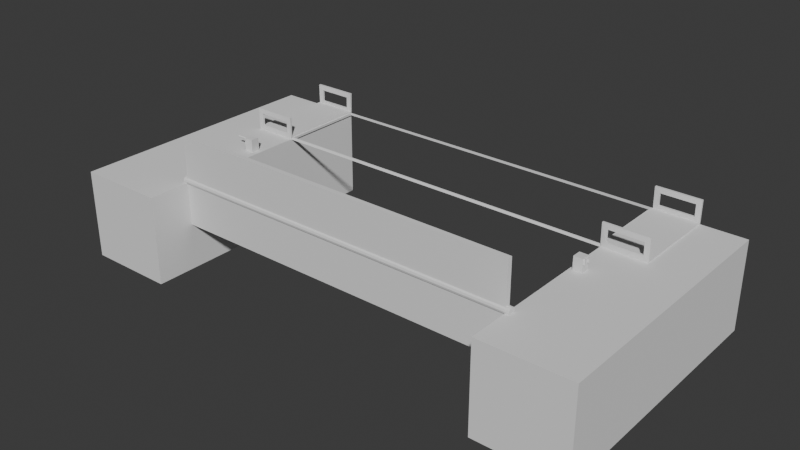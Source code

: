 # Source: Pzl.CrossingPlatform.blend  (saved by Blender 4.5.88; exported with 4.5.12 LTS)
import bpy
from mathutils import Matrix  # noqa: F401  (used for matrix-valued properties, if any)

bpy.ops.wm.read_factory_settings(use_empty=True)
scene = bpy.context.scene
scene.name = 'Scene'

# ---- collections
col_collection = bpy.data.collections.new('Collection'); scene.collection.children.link(col_collection)
col_platform = bpy.data.collections.new('platform'); scene.collection.children.link(col_platform)
col_controls = bpy.data.collections.new('controls'); scene.collection.children.link(col_controls)

# ---- world
world_world = bpy.data.worlds.new('World'); scene.world = world_world
world_world.use_nodes = True; world_world.node_tree.nodes.clear()
_N = world_world.node_tree.nodes; _L = world_world.node_tree.links
n0 = _N.new('ShaderNodeOutputWorld'); n0.name = 'World Output'; n0.location = (200, 100)
n1 = _N.new('ShaderNodeBackground'); n1.name = 'Background'; n1.location = (-200, 100)
n1.inputs[0].default_value = (0.05088, 0.05088, 0.05088, 1.0)
_L.new(n1.outputs[0], n0.inputs[0])
n0.is_active_output = True
world_world.color = (0.05088, 0.05088, 0.05088)
world_world.sun_shadow_jitter_overblur = 0.0

# ---- meshes
me_cube_001 = bpy.data.meshes.new('Cube.001')
me_cube_001.from_pydata([(-1.0, -3.0, -1.0), (-1.0, -3.0, 1.0), (-1.0, 3.0, -1.0), (-1.0, 3.0, 1.0), (1.0, -3.0, -1.0), (1.0, -3.0, 1.0), (1.0, 3.0, -1.0), (1.0, 3.0, 1.0), (9.0, -3.0, -1.0), (9.0, -3.0, 1.0), (9.0, 3.0, -1.0), (9.0, 3.0, 1.0), (11.0, -3.0, -1.0), (11.0, -3.0, 1.0), (11.0, 3.0, -1.0), (11.0, 3.0, 1.0), (-1.0, 1.0, -1.0), (-1.0, -1.0, -1.0), (-1.0, -1.0, 1.0), (-1.0, 1.0, 1.0), (1.0, -1.0, -1.0), (1.0, 1.0, -1.0), (1.0, 1.0, 1.0), (1.0, -1.0, 1.0), (9.0, 1.0, -1.0), (9.0, -1.0, -1.0), (9.0, -1.0, 1.0), (9.0, 1.0, 1.0), (11.0, -1.0, -1.0), (11.0, 1.0, -1.0), (11.0, 1.0, 1.0), (11.0, -1.0, 1.0)], [], [(16, 19, 3, 2), (2, 3, 7, 6), (20, 23, 5, 4), (4, 5, 1, 0), (17, 20, 4, 0), (23, 18, 1, 5), (24, 27, 11, 10), (10, 11, 15, 14), (28, 31, 13, 12), (12, 13, 9, 8), (25, 28, 12, 8), (22, 19, 18, 23), (2, 6, 21, 16), (16, 21, 20, 17), (6, 7, 22, 21), (21, 22, 23, 20), (0, 1, 18, 17), (17, 18, 19, 16), (15, 11, 27, 30), (30, 27, 26, 31), (10, 14, 29, 24), (24, 29, 28, 25), (14, 15, 30, 29), (29, 30, 31, 28), (8, 9, 26, 25), (25, 26, 27, 24), (19, 22, 7, 3), (31, 26, 9, 13)])
_uv = me_cube_001.uv_layers.new(name='UVMap')
_uv.uv.foreach_set('vector', [0.375, 0.1667, 0.625, 0.1667, 0.625, 0.25, 0.375, 0.25, 0.375, 0.25, 0.625, 0.25, 0.625, 0.5, 0.375, 0.5, 0.375, 0.6667, 0.625, 0.6667, 0.625, 0.75, 0.375, 0.75, 0.375, 0.75, 0.625, 0.75, 0.625, 1.0, 0.375, 1.0, 0.125, 0.6667, 0.375, 0.6667, 0.375, 0.75, 0.125, 0.75, 0.625, 0.6667, 0.875, 0.6667, 0.875, 0.75, 0.625, 0.75, 0.375, 0.1667, 0.625, 0.1667, 0.625, 0.25, 0.375, 0.25, 0.375, 0.25, 0.625, 0.25, 0.625, 0.5, 0.375, 0.5, 0.375, 0.6667, 0.625, 0.6667, 0.625, 0.75, 0.375, 0.75, 0.375, 0.75, 0.625, 0.75, 0.625, 1.0, 0.375, 1.0, 0.125, 0.6667, 0.375, 0.6667, 0.375, 0.75, 0.125, 0.75, 0.625, 0.5833, 0.875, 0.5833, 0.875, 0.6667, 0.625, 0.6667, 0.125, 0.5, 0.375, 0.5, 0.375, 0.5833, 0.125, 0.5833, 0.125, 0.5833, 0.375, 0.5833, 0.375, 0.6667, 0.125, 0.6667, 0.375, 0.5, 0.625, 0.5, 0.625, 0.5833, 0.375, 0.5833, 0.375, 0.5833, 0.625, 0.5833, 0.625, 0.6667, 0.375, 0.6667, 0.375, 0.0, 0.625, 0.0, 0.625, 0.08333, 0.375, 0.08333, 0.375, 0.08333, 0.625, 0.08333, 0.625, 0.1667, 0.375, 0.1667, 0.625, 0.5, 0.875, 0.5, 0.875, 0.5833, 0.625, 0.5833, 0.625, 0.5833, 0.875, 0.5833, 0.875, 0.6667, 0.625, 0.6667, 0.125, 0.5, 0.375, 0.5, 0.375, 0.5833, 0.125, 0.5833, 0.125, 0.5833, 0.375, 0.5833, 0.375, 0.6667, 0.125, 0.6667, 0.375, 0.5, 0.625, 0.5, 0.625, 0.5833, 0.375, 0.5833, 0.375, 0.5833, 0.625, 0.5833, 0.625, 0.6667, 0.375, 0.6667, 0.375, 0.0, 0.625, 0.0, 0.625, 0.08333, 0.375, 0.08333, 0.375, 0.08333, 0.625, 0.08333, 0.625, 0.1667, 0.375, 0.1667, 0.875, 0.5833, 0.625, 0.5833, 0.625, 0.5, 0.625, 0.25, 0.625, 0.6667, 0.875, 0.6667, 0.625, 0.0, 0.625, 0.75])
me_cube_001.update()
me_cube_002 = bpy.data.meshes.new('Cube.002')
me_cube_002.from_pydata([(1.0, 3.0, 1.0), (1.0, 1.0, 1.0), (1.0, 3.0, 1.5), (1.0, 1.0, 1.5), (0.0, 3.0, 1.0), (0.0, 1.0, 1.0), (0.0, 3.0, 1.5), (0.0, 1.0, 1.5), (0.1136, 3.0, 1.114), (0.8864, 3.0, 1.114), (0.1136, 1.0, 1.114), (0.8864, 1.0, 1.114), (0.1136, 3.0, 1.386), (0.8864, 3.0, 1.386), (0.1136, 1.0, 1.386), (0.8864, 1.0, 1.386), (10.0, 3.0, 1.0), (10.0, 1.0, 1.0), (10.0, 3.0, 1.5), (10.0, 1.0, 1.5), (9.0, 3.0, 1.0), (9.0, 1.0, 1.0), (9.0, 3.0, 1.5), (9.0, 1.0, 1.5), (9.114, 3.0, 1.114), (9.886, 3.0, 1.114), (9.114, 1.0, 1.114), (9.886, 1.0, 1.114), (9.114, 3.0, 1.386), (9.886, 3.0, 1.386), (9.114, 1.0, 1.386), (9.886, 1.0, 1.386), (1.035, 2.965, 1.0), (1.035, 1.035, 1.0), (8.965, 2.965, 1.0), (8.965, 1.035, 1.0)], [], [(8, 9, 0, 4), (11, 10, 5, 1), (13, 12, 6, 2), (14, 15, 3, 7), (9, 13, 2, 0), (15, 11, 1, 3), (10, 14, 7, 5), (12, 8, 4, 6), (5, 4, 0, 1), (24, 25, 16, 20), (27, 26, 21, 17), (29, 28, 22, 18), (30, 31, 19, 23), (25, 29, 18, 16), (31, 27, 17, 19), (26, 30, 23, 21), (28, 24, 20, 22), (21, 20, 16, 17), (32, 33, 1, 0), (35, 34, 20, 21), (34, 32, 0, 20), (33, 35, 21, 1)])
_uv = me_cube_002.uv_layers.new(name='UVMap')
_uv.uv.foreach_set('vector', [0.625, 0.3892, 0.625, 0.4858, 0.625, 0.5, 0.625, 0.375, 0.6392, 0.5833, 0.7358, 0.5833, 0.75, 0.5833, 0.625, 0.5833, 0.625, 0.4858, 0.625, 0.3892, 0.625, 0.375, 0.625, 0.5, 0.7358, 0.5833, 0.6392, 0.5833, 0.625, 0.5833, 0.75, 0.5833, 0.625, 0.4858, 0.625, 0.4858, 0.625, 0.5, 0.625, 0.5, 0.6392, 0.5833, 0.6392, 0.5833, 0.625, 0.5833, 0.625, 0.5833, 0.7358, 0.5833, 0.7358, 0.5833, 0.75, 0.5833, 0.75, 0.5833, 0.625, 0.3892, 0.625, 0.3892, 0.625, 0.375, 0.625, 0.375, 0.75, 0.5833, 0.625, 0.375, 0.625, 0.5, 0.625, 0.5833, 0.625, 0.3892, 0.625, 0.4858, 0.625, 0.5, 0.625, 0.375, 0.6392, 0.5833, 0.7358, 0.5833, 0.75, 0.5833, 0.625, 0.5833, 0.625, 0.4858, 0.625, 0.3892, 0.625, 0.375, 0.625, 0.5, 0.7358, 0.5833, 0.6392, 0.5833, 0.625, 0.5833, 0.75, 0.5833, 0.625, 0.4858, 0.625, 0.4858, 0.625, 0.5, 0.625, 0.5, 0.6392, 0.5833, 0.6392, 0.5833, 0.625, 0.5833, 0.625, 0.5833, 0.7358, 0.5833, 0.7358, 0.5833, 0.75, 0.5833, 0.75, 0.5833, 0.625, 0.3892, 0.625, 0.3892, 0.625, 0.375, 0.625, 0.375, 0.75, 0.5833, 0.625, 0.375, 0.625, 0.5, 0.625, 0.5833, 0.6251, 0.501, 0.6254, 0.5817, 0.625, 0.5833, 0.625, 0.5, 0.7474, 0.5799, 0.627, 0.379, 0.625, 0.375, 0.75, 0.5833, 0.627, 0.379, 0.6251, 0.501, 0.625, 0.5, 0.625, 0.375, 0.6254, 0.5817, 0.7474, 0.5799, 0.75, 0.5833, 0.625, 0.5833])
me_cube_002.update()
me_cube_004 = bpy.data.meshes.new('Cube.004')
me_cube_004.from_pydata([(1.0, 3.0, 1.0), (1.0, 1.0, 1.0), (0.0, 3.0, 1.0), (0.0, 1.0, 1.0)], [], [(3, 2, 0, 1)])
_uv = me_cube_004.uv_layers.new(name='UVMap')
_uv.uv.foreach_set('vector', [0.75, 0.5833, 0.625, 0.375, 0.625, 0.5, 0.625, 0.5833])
me_cube_004.update()
me_cube_007 = bpy.data.meshes.new('Cube.007')
me_cube_007.from_pydata([(-8.005, -1.0, 0.0), (-8.005, 1.0, 0.0), (0.0, -1.0, 0.0), (0.0, 1.0, 0.0), (-8.005, 0.0, 0.0), (0.0, 0.0, 0.0), (-8.05, 8.146e-08, -0.05), (0.05, 8.901e-08, -0.05), (-8.05, -0.025, -0.0433), (0.05, -0.025, -0.0433), (-8.05, -0.0433, -0.025), (0.05, -0.0433, -0.025), (-8.05, -0.05, 2.186e-09), (0.05, -0.05, 2.186e-09), (-8.05, -0.0433, 0.025), (0.05, -0.0433, 0.025), (-8.05, -0.025, 0.0433), (0.05, -0.025, 0.0433), (-8.05, 8.583e-08, 0.05), (0.05, 9.338e-08, 0.05), (-8.05, 0.025, 0.0433), (0.05, 0.025, 0.0433), (-8.05, 0.0433, 0.025), (0.05, 0.0433, 0.025), (-8.05, 0.05, -2.186e-09), (0.05, 0.05, -2.186e-09), (-8.05, 0.0433, -0.025), (0.05, 0.0433, -0.025), (-8.05, 0.025, -0.0433), (0.05, 0.025, -0.0433)], [], [(5, 4, 0, 2), (3, 1, 4, 5), (6, 7, 9, 8), (8, 9, 11, 10), (10, 11, 13, 12), (12, 13, 15, 14), (14, 15, 17, 16), (16, 17, 19, 18), (18, 19, 21, 20), (20, 21, 23, 22), (22, 23, 25, 24), (24, 25, 27, 26), (9, 7, 29, 27, 25, 23, 21, 19, 17, 15, 13, 11), (26, 27, 29, 28), (28, 29, 7, 6), (6, 8, 10, 12, 14, 16, 18, 20, 22, 24, 26, 28)])
_uv = me_cube_007.uv_layers.new(name='UVMap')
_uv.uv.foreach_set('vector', [0.7494, 0.7083, 0.875, 0.7083, 0.875, 0.75, 0.7494, 0.75, 0.7494, 0.6667, 0.875, 0.6667, 0.875, 0.7083, 0.7494, 0.7083, 1.0, 0.5, 1.0, 1.0, 0.9167, 1.0, 0.9167, 0.5, 0.9167, 0.5, 0.9167, 1.0, 0.8333, 1.0, 0.8333, 0.5, 0.8333, 0.5, 0.8333, 1.0, 0.75, 1.0, 0.75, 0.5, 0.75, 0.5, 0.75, 1.0, 0.6667, 1.0, 0.6667, 0.5, 0.6667, 0.5, 0.6667, 1.0, 0.5833, 1.0, 0.5833, 0.5, 0.5833, 0.5, 0.5833, 1.0, 0.5, 1.0, 0.5, 0.5, 0.5, 0.5, 0.5, 1.0, 0.4167, 1.0, 0.4167, 0.5, 0.4167, 0.5, 0.4167, 1.0, 0.3333, 1.0, 0.3333, 0.5, 0.3333, 0.5, 0.3333, 1.0, 0.25, 1.0, 0.25, 0.5, 0.25, 0.5, 0.25, 1.0, 0.1667, 1.0, 0.1667, 0.5, 0.37, 0.4578, 0.25, 0.49, 0.13, 0.4578, 0.04215, 0.37, 0.01, 0.25, 0.04215, 0.13, 0.13, 0.04215, 0.25, 0.01, 0.37, 0.04215, 0.4578, 0.13, 0.49, 0.25, 0.4578, 0.37, 0.1667, 0.5, 0.1667, 1.0, 0.08333, 1.0, 0.08333, 0.5, 0.08333, 0.5, 0.08333, 1.0, 7.451e-08, 1.0, 7.451e-08, 0.5, 0.75, 0.49, 0.87, 0.4578, 0.9578, 0.37, 0.99, 0.25, 0.9578, 0.13, 0.87, 0.04215, 0.75, 0.01, 0.63, 0.04215, 0.5422, 0.13, 0.51, 0.25, 0.5422, 0.37, 0.63, 0.4578])
me_cube_007.update()
me_cube_005 = bpy.data.meshes.new('Cube.005')
me_cube_005.from_pydata([(-1.0, -1.0, -1.5), (-1.0, -1.0, 1.5), (-1.0, 1.0, -1.5), (-1.0, 1.0, 1.5), (1.0, -1.0, -1.5), (1.0, -1.0, 1.5), (1.0, 1.0, -1.5), (1.0, 1.0, 1.5), (-1.429, 0.8353, -6.306e-08), (0.2417, 0.8353, 6.306e-08), (-1.429, 0.7234, -0.4176), (0.2417, 0.7234, -0.4176), (-1.429, 0.4176, -0.7234), (0.2417, 0.4176, -0.7234), (-1.429, 0.0, -0.8353), (0.2417, 0.0, -0.8353), (-1.429, -0.4176, -0.7234), (0.2417, -0.4176, -0.7234), (-1.429, -0.7234, -0.4176), (0.2417, -0.7234, -0.4176), (-1.429, -0.8353, -6.306e-08), (0.2417, -0.8353, 6.306e-08), (-1.429, -0.7234, 0.4176), (0.2417, -0.7234, 0.4176), (-1.429, -0.4176, 0.7234), (0.2417, -0.4176, 0.7234), (-1.429, 0.0, 0.8353), (0.2417, 0.0, 0.8353), (-1.429, 0.4176, 0.7234), (0.2417, 0.4176, 0.7234), (-1.429, 0.7234, 0.4176), (0.2417, 0.7234, 0.4176)], [], [(0, 1, 3, 2), (2, 3, 7, 6), (6, 7, 5, 4), (4, 5, 1, 0), (2, 6, 4, 0), (7, 3, 1, 5), (8, 9, 11, 10), (10, 11, 13, 12), (12, 13, 15, 14), (14, 15, 17, 16), (16, 17, 19, 18), (18, 19, 21, 20), (20, 21, 23, 22), (22, 23, 25, 24), (24, 25, 27, 26), (26, 27, 29, 28), (11, 9, 31, 29, 27, 25, 23, 21, 19, 17, 15, 13), (28, 29, 31, 30), (30, 31, 9, 8), (8, 10, 12, 14, 16, 18, 20, 22, 24, 26, 28, 30)])
_uv = me_cube_005.uv_layers.new(name='UVMap')
_uv.uv.foreach_set('vector', [0.375, 0.0, 0.625, 0.0, 0.625, 0.25, 0.375, 0.25, 0.375, 0.25, 0.625, 0.25, 0.625, 0.5, 0.375, 0.5, 0.375, 0.5, 0.625, 0.5, 0.625, 0.75, 0.375, 0.75, 0.375, 0.75, 0.625, 0.75, 0.625, 1.0, 0.375, 1.0, 0.125, 0.5, 0.375, 0.5, 0.375, 0.75, 0.125, 0.75, 0.625, 0.5, 0.875, 0.5, 0.875, 0.75, 0.625, 0.75, 1.0, 0.5, 1.0, 1.0, 0.9167, 1.0, 0.9167, 0.5, 0.9167, 0.5, 0.9167, 1.0, 0.8333, 1.0, 0.8333, 0.5, 0.8333, 0.5, 0.8333, 1.0, 0.75, 1.0, 0.75, 0.5, 0.75, 0.5, 0.75, 1.0, 0.6667, 1.0, 0.6667, 0.5, 0.6667, 0.5, 0.6667, 1.0, 0.5833, 1.0, 0.5833, 0.5, 0.5833, 0.5, 0.5833, 1.0, 0.5, 1.0, 0.5, 0.5, 0.5, 0.5, 0.5, 1.0, 0.4167, 1.0, 0.4167, 0.5, 0.4167, 0.5, 0.4167, 1.0, 0.3333, 1.0, 0.3333, 0.5, 0.3333, 0.5, 0.3333, 1.0, 0.25, 1.0, 0.25, 0.5, 0.25, 0.5, 0.25, 1.0, 0.1667, 1.0, 0.1667, 0.5, 0.37, 0.4578, 0.25, 0.49, 0.13, 0.4578, 0.04215, 0.37, 0.01, 0.25, 0.04215, 0.13, 0.13, 0.04215, 0.25, 0.01, 0.37, 0.04215, 0.4578, 0.13, 0.49, 0.25, 0.4578, 0.37, 0.1667, 0.5, 0.1667, 1.0, 0.08333, 1.0, 0.08333, 0.5, 0.08333, 0.5, 0.08333, 1.0, 7.451e-08, 1.0, 7.451e-08, 0.5, 0.75, 0.49, 0.87, 0.4578, 0.9578, 0.37, 0.99, 0.25, 0.9578, 0.13, 0.87, 0.04215, 0.75, 0.01, 0.63, 0.04215, 0.5422, 0.13, 0.51, 0.25, 0.5422, 0.37, 0.63, 0.4578])
me_cube_005.update()
me_cylinder_001 = bpy.data.meshes.new('Cylinder.001')
me_cylinder_001.from_pydata([(-3.02e-07, 1.0, -5.0), (0.0, 1.0, 1.0), (0.5, 0.866, -5.0), (0.5, 0.866, 1.0), (0.866, 0.5, -5.0), (0.866, 0.5, 1.0), (1.0, 0.0, -5.0), (1.0, 0.0, 1.0), (0.866, -0.5, -5.0), (0.866, -0.5, 1.0), (0.5, -0.866, -5.0), (0.5, -0.866, 1.0), (-3.02e-07, -1.0, -5.0), (0.0, -1.0, 1.0), (-0.5, -0.866, -5.0), (-0.5, -0.866, 1.0), (-0.866, -0.5, -5.0), (-0.866, -0.5, 1.0), (-1.0, 0.0, -5.0), (-1.0, 0.0, 1.0), (-0.866, 0.5, -5.0), (-0.866, 0.5, 1.0), (-0.5, 0.866, -5.0), (-0.5, 0.866, 1.0), (-2.114e-07, 1.0, -2.8), (0.5, 0.866, -2.8), (0.866, 0.5, -2.8), (1.0, 0.0, -2.8), (0.866, -0.5, -2.8), (0.5, -0.866, -2.8), (-2.114e-07, -1.0, -2.8), (-0.5, -0.866, -2.8), (-0.866, -0.5, -2.8), (-1.0, 0.0, -2.8), (-0.866, 0.5, -2.8), (-0.5, 0.866, -2.8), (-0.5261, 0.7577, -3.9), (-4.041, 0.7577, -3.9), (-0.5261, 0.6562, -3.521), (-4.041, 0.6562, -3.521), (-0.5261, 0.3788, -3.244), (-4.041, 0.3788, -3.244), (-0.5261, 3.104e-09, -3.142), (-4.041, 3.104e-09, -3.142), (-0.5261, -0.3788, -3.244), (-4.041, -0.3788, -3.244), (-0.5261, -0.6562, -3.521), (-4.041, -0.6562, -3.521), (-0.5261, -0.7577, -3.9), (-4.041, -0.7577, -3.9), (-0.5261, -0.6562, -4.279), (-4.041, -0.6562, -4.279), (-0.5261, -0.3788, -4.556), (-4.041, -0.3788, -4.556), (-0.5261, 3.104e-09, -4.658), (-4.041, 3.104e-09, -4.658), (-0.5261, 0.3788, -4.556), (-4.041, 0.3788, -4.556), (-0.5261, 0.6562, -4.279), (-4.041, 0.6562, -4.279), (-4.239, 1.0, -2.801), (-3.739, 0.866, -2.801), (-3.373, 0.5, -2.801), (-3.239, 0.0, -2.801), (-3.373, -0.5, -2.801), (-3.739, -0.866, -2.801), (-4.239, -1.0, -2.801), (-4.739, -0.866, -2.801), (-5.105, -0.5, -2.801), (-5.239, 0.0, -2.801), (-5.105, 0.5, -2.801), (-4.739, 0.866, -2.801), (-4.239, 1.0, -14.6), (-3.739, 0.866, -14.6), (-3.373, 0.5, -14.6), (-3.239, 0.0, -14.6), (-3.373, -0.5, -14.6), (-3.739, -0.866, -14.6), (-4.239, -1.0, -14.6), (-4.739, -0.866, -14.6), (-5.105, -0.5, -14.6), (-5.239, 0.0, -14.6), (-5.105, 0.5, -14.6), (-4.739, 0.866, -14.6)], [], [(24, 1, 3, 25), (25, 3, 5, 26), (26, 5, 7, 27), (27, 7, 9, 28), (28, 9, 11, 29), (29, 11, 13, 30), (30, 13, 15, 31), (31, 15, 17, 32), (32, 17, 19, 33), (33, 19, 21, 34), (3, 1, 23, 21, 19, 17, 15, 13, 11, 9, 7, 5), (34, 21, 23, 35), (35, 23, 1, 24), (0, 2, 4, 6, 8, 10, 12, 14, 16, 18, 20, 22), (22, 35, 24, 0), (20, 34, 35, 22), (18, 33, 34, 20), (16, 32, 33, 18), (14, 31, 32, 16), (12, 30, 31, 14), (10, 29, 30, 12), (8, 28, 29, 10), (6, 27, 28, 8), (4, 26, 27, 6), (2, 25, 26, 4), (0, 24, 25, 2), (36, 37, 39, 38), (38, 39, 41, 40), (40, 41, 43, 42), (42, 43, 45, 44), (44, 45, 47, 46), (46, 47, 49, 48), (48, 49, 51, 50), (50, 51, 53, 52), (52, 53, 55, 54), (54, 55, 57, 56), (39, 37, 59, 57, 55, 53, 51, 49, 47, 45, 43, 41), (56, 57, 59, 58), (58, 59, 37, 36), (36, 38, 40, 42, 44, 46, 48, 50, 52, 54, 56, 58), (72, 60, 61, 73), (73, 61, 62, 74), (74, 62, 63, 75), (75, 63, 64, 76), (76, 64, 65, 77), (77, 65, 66, 78), (78, 66, 67, 79), (79, 67, 68, 80), (80, 68, 69, 81), (81, 69, 70, 82), (61, 60, 71, 70, 69, 68, 67, 66, 65, 64, 63, 62), (82, 70, 71, 83), (83, 71, 60, 72), (83, 72, 73, 74, 75, 76, 77, 78, 79, 80, 81, 82)])
_uv = me_cylinder_001.uv_layers.new(name='UVMap')
_uv.uv.foreach_set('vector', [1.0, 0.75, 1.0, 1.0, 0.9167, 1.0, 0.9167, 0.75, 0.9167, 0.75, 0.9167, 1.0, 0.8333, 1.0, 0.8333, 0.75, 0.8333, 0.75, 0.8333, 1.0, 0.75, 1.0, 0.75, 0.75, 0.75, 0.75, 0.75, 1.0, 0.6667, 1.0, 0.6667, 0.75, 0.6667, 0.75, 0.6667, 1.0, 0.5833, 1.0, 0.5833, 0.75, 0.5833, 0.75, 0.5833, 1.0, 0.5, 1.0, 0.5, 0.75, 0.5, 0.75, 0.5, 1.0, 0.4167, 1.0, 0.4167, 0.75, 0.4167, 0.75, 0.4167, 1.0, 0.3333, 1.0, 0.3333, 0.75, 0.3333, 0.75, 0.3333, 1.0, 0.25, 1.0, 0.25, 0.75, 0.25, 0.75, 0.25, 1.0, 0.1667, 1.0, 0.1667, 0.75, 0.37, 0.4578, 0.25, 0.49, 0.13, 0.4578, 0.04215, 0.37, 0.01, 0.25, 0.04215, 0.13, 0.13, 0.04215, 0.25, 0.01, 0.37, 0.04215, 0.4578, 0.13, 0.49, 0.25, 0.4578, 0.37, 0.1667, 0.75, 0.1667, 1.0, 0.08333, 1.0, 0.08333, 0.75, 0.08333, 0.75, 0.08333, 1.0, 7.451e-08, 1.0, 7.451e-08, 0.75, 0.75, 0.49, 0.87, 0.4578, 0.9578, 0.37, 0.99, 0.25, 0.9578, 0.13, 0.87, 0.04215, 0.75, 0.01, 0.63, 0.04215, 0.5422, 0.13, 0.51, 0.25, 0.5422, 0.37, 0.63, 0.4578, 0.08333, 0.5, 0.08333, 0.75, 7.451e-08, 0.75, 7.451e-08, 0.5, 0.1667, 0.5, 0.1667, 0.75, 0.08333, 0.75, 0.08333, 0.5, 0.25, 0.5, 0.25, 0.75, 0.1667, 0.75, 0.1667, 0.5, 0.3333, 0.5, 0.3333, 0.75, 0.25, 0.75, 0.25, 0.5, 0.4167, 0.5, 0.4167, 0.75, 0.3333, 0.75, 0.3333, 0.5, 0.5, 0.5, 0.5, 0.75, 0.4167, 0.75, 0.4167, 0.5, 0.5833, 0.5, 0.5833, 0.75, 0.5, 0.75, 0.5, 0.5, 0.6667, 0.5, 0.6667, 0.75, 0.5833, 0.75, 0.5833, 0.5, 0.75, 0.5, 0.75, 0.75, 0.6667, 0.75, 0.6667, 0.5, 0.8333, 0.5, 0.8333, 0.75, 0.75, 0.75, 0.75, 0.5, 0.9167, 0.5, 0.9167, 0.75, 0.8333, 0.75, 0.8333, 0.5, 1.0, 0.5, 1.0, 0.75, 0.9167, 0.75, 0.9167, 0.5, 1.0, 0.5, 1.0, 1.0, 0.9167, 1.0, 0.9167, 0.5, 0.9167, 0.5, 0.9167, 1.0, 0.8333, 1.0, 0.8333, 0.5, 0.8333, 0.5, 0.8333, 1.0, 0.75, 1.0, 0.75, 0.5, 0.75, 0.5, 0.75, 1.0, 0.6667, 1.0, 0.6667, 0.5, 0.6667, 0.5, 0.6667, 1.0, 0.5833, 1.0, 0.5833, 0.5, 0.5833, 0.5, 0.5833, 1.0, 0.5, 1.0, 0.5, 0.5, 0.5, 0.5, 0.5, 1.0, 0.4167, 1.0, 0.4167, 0.5, 0.4167, 0.5, 0.4167, 1.0, 0.3333, 1.0, 0.3333, 0.5, 0.3333, 0.5, 0.3333, 1.0, 0.25, 1.0, 0.25, 0.5, 0.25, 0.5, 0.25, 1.0, 0.1667, 1.0, 0.1667, 0.5, 0.37, 0.4578, 0.25, 0.49, 0.13, 0.4578, 0.04215, 0.37, 0.01, 0.25, 0.04215, 0.13, 0.13, 0.04215, 0.25, 0.01, 0.37, 0.04215, 0.4578, 0.13, 0.49, 0.25, 0.4578, 0.37, 0.1667, 0.5, 0.1667, 1.0, 0.08333, 1.0, 0.08333, 0.5, 0.08333, 0.5, 0.08333, 1.0, 7.451e-08, 1.0, 7.451e-08, 0.5, 0.75, 0.49, 0.87, 0.4578, 0.9578, 0.37, 0.99, 0.25, 0.9578, 0.13, 0.87, 0.04215, 0.75, 0.01, 0.63, 0.04215, 0.5422, 0.13, 0.51, 0.25, 0.5422, 0.37, 0.63, 0.4578, 1.0, 0.75, 1.0, 1.0, 0.9167, 1.0, 0.9167, 0.75, 0.9167, 0.75, 0.9167, 1.0, 0.8333, 1.0, 0.8333, 0.75, 0.8333, 0.75, 0.8333, 1.0, 0.75, 1.0, 0.75, 0.75, 0.75, 0.75, 0.75, 1.0, 0.6667, 1.0, 0.6667, 0.75, 0.6667, 0.75, 0.6667, 1.0, 0.5833, 1.0, 0.5833, 0.75, 0.5833, 0.75, 0.5833, 1.0, 0.5, 1.0, 0.5, 0.75, 0.5, 0.75, 0.5, 1.0, 0.4167, 1.0, 0.4167, 0.75, 0.4167, 0.75, 0.4167, 1.0, 0.3333, 1.0, 0.3333, 0.75, 0.3333, 0.75, 0.3333, 1.0, 0.25, 1.0, 0.25, 0.75, 0.25, 0.75, 0.25, 1.0, 0.1667, 1.0, 0.1667, 0.75, 0.37, 0.4578, 0.25, 0.49, 0.13, 0.4578, 0.04215, 0.37, 0.01, 0.25, 0.04215, 0.13, 0.13, 0.04215, 0.25, 0.01, 0.37, 0.04215, 0.4578, 0.13, 0.49, 0.25, 0.4578, 0.37, 0.1667, 0.75, 0.1667, 1.0, 0.08333, 1.0, 0.08333, 0.75, 0.08333, 0.75, 0.08333, 1.0, 7.451e-08, 1.0, 7.451e-08, 0.75, 0.08333, 0.75, 1.0, 0.75, 0.9167, 0.75, 0.8333, 0.75, 0.75, 0.75, 0.6667, 0.75, 0.5833, 0.75, 0.5, 0.75, 0.4167, 0.75, 0.3333, 0.75, 0.25, 0.75, 0.1667, 0.75])
me_cylinder_001.update()
me_cube_006 = bpy.data.meshes.new('Cube.006')
me_cube_006.from_pydata([(-0.6072, 0.1487, -0.6072), (-0.6072, 0.1487, 0.6072), (0.6072, 0.1487, -0.6072), (0.6072, 0.1487, 0.6072), (-0.6072, -0.1487, -0.6072), (-0.6072, -0.1487, 0.6072), (0.6072, -0.1487, -0.6072), (0.6072, -0.1487, 0.6072), (-0.6352, 1.245, -0.6352), (-0.8769, 0.9016, -0.8769), (-0.6352, 1.245, 0.6352), (-0.8769, 0.9016, 0.8769), (0.6352, 1.245, -0.6352), (0.8769, 0.9016, -0.8769), (0.8769, 0.9016, 0.8769), (0.6352, 1.245, 0.6352), (-0.6352, -1.245, -0.6352), (-0.8769, -0.9016, -0.8769), (-0.6352, -1.245, 0.6352), (-0.8769, -0.9016, 0.8769), (0.6352, -1.245, -0.6352), (0.8769, -0.9016, -0.8769), (0.6352, -1.245, 0.6352), (0.8769, -0.9016, 0.8769), (2.161, 1.332, -3.059), (2.161, 1.332, 0.9388), (2.161, -1.332, -3.059), (2.161, -1.332, 0.9388), (-0.504, 1.332, -3.059), (-0.504, 1.332, 0.9388), (-0.504, -1.332, -3.059), (-0.504, -1.332, 0.9388)], [], [(6, 4, 0, 2), (7, 6, 2, 3), (4, 5, 1, 0), (5, 7, 3, 1), (10, 8, 9, 11), (13, 9, 8, 12), (11, 14, 15, 10), (14, 13, 12, 15), (16, 18, 19, 17), (22, 20, 21, 23), (17, 21, 20, 16), (23, 19, 18, 22), (8, 10, 15, 12), (9, 13, 2, 0), (0, 1, 11, 9), (14, 11, 1, 3), (13, 14, 3, 2), (17, 19, 5, 4), (20, 22, 18, 16), (4, 6, 21, 17), (7, 5, 19, 23), (6, 7, 23, 21), (24, 25, 27, 26), (26, 27, 31, 30), (30, 31, 29, 28), (28, 29, 25, 24), (26, 30, 28, 24), (31, 27, 25, 29)])
_uv = me_cube_006.uv_layers.new(name='UVMap')
_uv.uv.foreach_set('vector', [0.375, 0.625, 0.125, 0.625, 0.125, 0.625, 0.375, 0.625, 0.625, 0.625, 0.375, 0.625, 0.375, 0.625, 0.625, 0.625, 0.375, 0.125, 0.625, 0.125, 0.625, 0.125, 0.375, 0.125, 0.875, 0.625, 0.625, 0.625, 0.625, 0.625, 0.875, 0.625, 0.5794, 0.2956, 0.4206, 0.2956, 0.375, 0.2249, 0.625, 0.2249, 0.375, 0.5297, 0.375, 0.2249, 0.4206, 0.2956, 0.4206, 0.4544, 0.625, 0.2249, 0.625, 0.5297, 0.5794, 0.4544, 0.5794, 0.2956, 0.625, 0.5297, 0.375, 0.5297, 0.4206, 0.4544, 0.5794, 0.4544, 0.4206, 0.9544, 0.5794, 0.9544, 0.6173, 0.9923, 0.3827, 0.9923, 0.5794, 0.7956, 0.4206, 0.7956, 0.375, 0.7203, 0.625, 0.7203, 0.3827, 0.9923, 0.375, 0.7203, 0.4206, 0.7956, 0.4206, 0.9544, 0.625, 0.7203, 0.6173, 0.9923, 0.5794, 0.9544, 0.5794, 0.7956, 0.4206, 0.2956, 0.5794, 0.2956, 0.5794, 0.4544, 0.4206, 0.4544, 0.125, 0.5392, 0.375, 0.5297, 0.375, 0.625, 0.125, 0.625, 0.375, 0.125, 0.625, 0.125, 0.625, 0.2249, 0.375, 0.2249, 0.625, 0.5297, 0.875, 0.5392, 0.875, 0.625, 0.625, 0.625, 0.375, 0.5297, 0.625, 0.5297, 0.625, 0.625, 0.375, 0.625, 0.375, 0.03916, 0.625, 0.03916, 0.625, 0.125, 0.375, 0.125, 0.4206, 0.7956, 0.5794, 0.7956, 0.5794, 0.9544, 0.4206, 0.9544, 0.125, 0.625, 0.375, 0.625, 0.375, 0.7203, 0.125, 0.7108, 0.625, 0.625, 0.875, 0.625, 0.875, 0.7108, 0.625, 0.7203, 0.375, 0.625, 0.625, 0.625, 0.625, 0.7203, 0.375, 0.7203, 0.375, 0.0, 0.625, 0.0, 0.625, 0.25, 0.375, 0.25, 0.375, 0.25, 0.625, 0.25, 0.625, 0.5, 0.375, 0.5, 0.375, 0.5, 0.625, 0.5, 0.625, 0.75, 0.375, 0.75, 0.375, 0.75, 0.625, 0.75, 0.625, 1.0, 0.375, 1.0, 0.125, 0.5, 0.375, 0.5, 0.375, 0.75, 0.125, 0.75, 0.625, 0.5, 0.875, 0.5, 0.875, 0.75, 0.625, 0.75])
me_cube_006.update()
me_cylinder_002 = bpy.data.meshes.new('Cylinder.002')
me_cylinder_002.from_pydata([(0.0, 1.0, -1.0), (2.533e-06, 1.218, 19.29), (0.5, 0.866, -1.0), (0.6089, 1.055, 19.29), (0.866, 0.5, -1.0), (1.055, 0.6089, 19.29), (1.0, 0.0, -1.0), (1.218, -5.629e-06, 19.29), (0.866, -0.5, -1.0), (1.055, -0.6089, 19.29), (0.5, -0.866, -1.0), (0.6089, -1.055, 19.29), (0.0, -1.0, -1.0), (2.533e-06, -1.218, 19.29), (-0.5, -0.866, -1.0), (-0.6089, -1.055, 19.29), (-0.866, -0.5, -1.0), (-1.055, -0.6089, 19.29), (-1.0, 0.0, -1.0), (-1.218, -5.629e-06, 19.29), (-0.866, 0.5, -1.0), (-1.055, 0.6089, 19.29), (-0.5, 0.866, -1.0), (-0.6089, 1.055, 19.29), (-2.796e-07, 0.849, 5.289), (1.691e-08, 0.849, 9.641), (2.107e-06, 1.218, 13.05), (0.6089, 1.055, 13.05), (0.4245, 0.7352, 9.641), (0.4245, 0.7352, 5.289), (1.055, 0.6089, 13.05), (0.7352, 0.4245, 9.641), (0.7352, 0.4245, 5.289), (1.218, -5.629e-06, 13.05), (0.849, 0.0, 9.641), (0.849, 0.0, 5.289), (1.055, -0.6089, 13.05), (0.7352, -0.4245, 9.641), (0.7352, -0.4245, 5.289), (0.6089, -1.055, 13.05), (0.4245, -0.7352, 9.641), (0.4245, -0.7352, 5.289), (2.107e-06, -1.218, 13.05), (1.691e-08, -0.849, 9.641), (-2.796e-07, -0.849, 5.289), (-0.6089, -1.055, 13.05), (-0.4245, -0.7352, 9.641), (-0.4245, -0.7352, 5.289), (-1.055, -0.6089, 13.05), (-0.7352, -0.4245, 9.641), (-0.7352, -0.4245, 5.289), (-1.218, -5.629e-06, 13.05), (-0.849, 0.0, 9.641), (-0.849, 0.0, 5.289), (-1.055, 0.6089, 13.05), (-0.7352, 0.4245, 9.641), (-0.7352, 0.4245, 5.289), (-0.6089, 1.055, 13.05), (-0.4245, 0.7352, 9.641), (-0.4245, 0.7352, 5.289)], [], [(26, 1, 3, 27), (27, 3, 5, 30), (30, 5, 7, 33), (33, 7, 9, 36), (36, 9, 11, 39), (39, 11, 13, 42), (42, 13, 15, 45), (45, 15, 17, 48), (48, 17, 19, 51), (51, 19, 21, 54), (3, 1, 23, 21, 19, 17, 15, 13, 11, 9, 7, 5), (54, 21, 23, 57), (57, 23, 1, 26), (0, 2, 4, 6, 8, 10, 12, 14, 16, 18, 20, 22), (22, 59, 24, 0), (59, 58, 25, 24), (58, 57, 26, 25), (20, 56, 59, 22), (56, 55, 58, 59), (55, 54, 57, 58), (18, 53, 56, 20), (53, 52, 55, 56), (52, 51, 54, 55), (16, 50, 53, 18), (50, 49, 52, 53), (49, 48, 51, 52), (14, 47, 50, 16), (47, 46, 49, 50), (46, 45, 48, 49), (12, 44, 47, 14), (44, 43, 46, 47), (43, 42, 45, 46), (10, 41, 44, 12), (41, 40, 43, 44), (40, 39, 42, 43), (8, 38, 41, 10), (38, 37, 40, 41), (37, 36, 39, 40), (6, 35, 38, 8), (35, 34, 37, 38), (34, 33, 36, 37), (4, 32, 35, 6), (32, 31, 34, 35), (31, 30, 33, 34), (2, 29, 32, 4), (29, 28, 31, 32), (28, 27, 30, 31), (0, 24, 29, 2), (24, 25, 28, 29), (25, 26, 27, 28)])
_uv = me_cylinder_002.uv_layers.new(name='UVMap')
_uv.uv.foreach_set('vector', [1.0, 0.875, 1.0, 1.0, 0.9167, 1.0, 0.9167, 0.875, 0.9167, 0.875, 0.9167, 1.0, 0.8333, 1.0, 0.8333, 0.875, 0.8333, 0.875, 0.8333, 1.0, 0.75, 1.0, 0.75, 0.875, 0.75, 0.875, 0.75, 1.0, 0.6667, 1.0, 0.6667, 0.875, 0.6667, 0.875, 0.6667, 1.0, 0.5833, 1.0, 0.5833, 0.875, 0.5833, 0.875, 0.5833, 1.0, 0.5, 1.0, 0.5, 0.875, 0.5, 0.875, 0.5, 1.0, 0.4167, 1.0, 0.4167, 0.875, 0.4167, 0.875, 0.4167, 1.0, 0.3333, 1.0, 0.3333, 0.875, 0.3333, 0.875, 0.3333, 1.0, 0.25, 1.0, 0.25, 0.875, 0.25, 0.875, 0.25, 1.0, 0.1667, 1.0, 0.1667, 0.875, 0.37, 0.4578, 0.25, 0.49, 0.13, 0.4578, 0.04215, 0.37, 0.01, 0.25, 0.04215, 0.13, 0.13, 0.04215, 0.25, 0.01, 0.37, 0.04215, 0.4578, 0.13, 0.49, 0.25, 0.4578, 0.37, 0.1667, 0.875, 0.1667, 1.0, 0.08333, 1.0, 0.08333, 0.875, 0.08333, 0.875, 0.08333, 1.0, 7.451e-08, 1.0, 7.451e-08, 0.875, 0.75, 0.49, 0.87, 0.4578, 0.9578, 0.37, 0.99, 0.25, 0.9578, 0.13, 0.87, 0.04215, 0.75, 0.01, 0.63, 0.04215, 0.5422, 0.13, 0.51, 0.25, 0.5422, 0.37, 0.63, 0.4578, 0.08333, 0.5, 0.08333, 0.625, 7.451e-08, 0.625, 7.451e-08, 0.5, 0.08333, 0.625, 0.08333, 0.75, 7.451e-08, 0.75, 7.451e-08, 0.625, 0.08333, 0.75, 0.08333, 0.875, 7.451e-08, 0.875, 7.451e-08, 0.75, 0.1667, 0.5, 0.1667, 0.625, 0.08333, 0.625, 0.08333, 0.5, 0.1667, 0.625, 0.1667, 0.75, 0.08333, 0.75, 0.08333, 0.625, 0.1667, 0.75, 0.1667, 0.875, 0.08333, 0.875, 0.08333, 0.75, 0.25, 0.5, 0.25, 0.625, 0.1667, 0.625, 0.1667, 0.5, 0.25, 0.625, 0.25, 0.75, 0.1667, 0.75, 0.1667, 0.625, 0.25, 0.75, 0.25, 0.875, 0.1667, 0.875, 0.1667, 0.75, 0.3333, 0.5, 0.3333, 0.625, 0.25, 0.625, 0.25, 0.5, 0.3333, 0.625, 0.3333, 0.75, 0.25, 0.75, 0.25, 0.625, 0.3333, 0.75, 0.3333, 0.875, 0.25, 0.875, 0.25, 0.75, 0.4167, 0.5, 0.4167, 0.625, 0.3333, 0.625, 0.3333, 0.5, 0.4167, 0.625, 0.4167, 0.75, 0.3333, 0.75, 0.3333, 0.625, 0.4167, 0.75, 0.4167, 0.875, 0.3333, 0.875, 0.3333, 0.75, 0.5, 0.5, 0.5, 0.625, 0.4167, 0.625, 0.4167, 0.5, 0.5, 0.625, 0.5, 0.75, 0.4167, 0.75, 0.4167, 0.625, 0.5, 0.75, 0.5, 0.875, 0.4167, 0.875, 0.4167, 0.75, 0.5833, 0.5, 0.5833, 0.625, 0.5, 0.625, 0.5, 0.5, 0.5833, 0.625, 0.5833, 0.75, 0.5, 0.75, 0.5, 0.625, 0.5833, 0.75, 0.5833, 0.875, 0.5, 0.875, 0.5, 0.75, 0.6667, 0.5, 0.6667, 0.625, 0.5833, 0.625, 0.5833, 0.5, 0.6667, 0.625, 0.6667, 0.75, 0.5833, 0.75, 0.5833, 0.625, 0.6667, 0.75, 0.6667, 0.875, 0.5833, 0.875, 0.5833, 0.75, 0.75, 0.5, 0.75, 0.625, 0.6667, 0.625, 0.6667, 0.5, 0.75, 0.625, 0.75, 0.75, 0.6667, 0.75, 0.6667, 0.625, 0.75, 0.75, 0.75, 0.875, 0.6667, 0.875, 0.6667, 0.75, 0.8333, 0.5, 0.8333, 0.625, 0.75, 0.625, 0.75, 0.5, 0.8333, 0.625, 0.8333, 0.75, 0.75, 0.75, 0.75, 0.625, 0.8333, 0.75, 0.8333, 0.875, 0.75, 0.875, 0.75, 0.75, 0.9167, 0.5, 0.9167, 0.625, 0.8333, 0.625, 0.8333, 0.5, 0.9167, 0.625, 0.9167, 0.75, 0.8333, 0.75, 0.8333, 0.625, 0.9167, 0.75, 0.9167, 0.875, 0.8333, 0.875, 0.8333, 0.75, 1.0, 0.5, 1.0, 0.625, 0.9167, 0.625, 0.9167, 0.5, 1.0, 0.625, 1.0, 0.75, 0.9167, 0.75, 0.9167, 0.625, 1.0, 0.75, 1.0, 0.875, 0.9167, 0.875, 0.9167, 0.75])
me_cylinder_002.update()

# ---- objects
ob_floor = bpy.data.objects.new('Floor', me_cube_001)
ob_platformframe = bpy.data.objects.new('platformFrame', me_cube_002)
ob_platformmovable = bpy.data.objects.new('platformMovable', me_cube_004)
ob_bridge = bpy.data.objects.new('Bridge', me_cube_007)
ob_crankbase = bpy.data.objects.new('crankBase', me_cube_005)
ob_crankhandle = bpy.data.objects.new('crankHandle', me_cylinder_001)
ob_leverbase = bpy.data.objects.new('leverBase', me_cube_006)
ob_leverhandle = bpy.data.objects.new('leverHandle', me_cylinder_002)

# ---- transforms, parenting, visibility, modifiers, constraints
ob_floor.location = (0.0, 0.0, 1.0)
ob_platformframe.location = (0.0, 0.0, 1.013)
_m = ob_platformframe.modifiers.new('Solidify', 'SOLIDIFY')
_m.thickness = 0.05
_m.offset = 0.0
ob_platformmovable.location = (0.0, 0.0, 1.044)
_m = ob_platformmovable.modifiers.new('Solidify', 'SOLIDIFY')
_m.thickness = 0.05
_m.offset = 0.0
ob_bridge.location = (9.005, -2.0, 2.037)
ob_bridge.rotation_euler = (1.571, -0.0, 0.0)
_m = ob_bridge.modifiers.new('Solidify', 'SOLIDIFY')
_m.thickness = 0.1
_m.offset = 0.0
ob_crankbase.location = (0.7748, 0.0, 2.141)
ob_crankbase.scale = (0.1, 0.1, 0.1)
ob_crankhandle.location = (0.6747, 0.0, 2.141)
ob_crankhandle.rotation_euler = (-0.0, 1.571, 0.0)
ob_crankhandle.scale = (0.02088, 0.02088, 0.02088)
ob_leverbase.location = (9.237, 0.0, 2.22)
ob_leverbase.rotation_euler = (0.0, -0.0, 3.142)
ob_leverbase.scale = (0.07505, 0.07505, 0.07505)
ob_leverhandle.location = (9.237, 0.0, 2.22)
ob_leverhandle.rotation_euler = (-0.0, 2.356, 3.142)
ob_leverhandle.scale = (-0.009934, -0.009934, -0.009934)

# ---- collection membership
col_collection.objects.link(ob_floor)
col_platform.objects.link(ob_platformframe)
col_platform.objects.link(ob_platformmovable)
col_platform.objects.link(ob_bridge)
col_controls.objects.link(ob_crankbase)
col_controls.objects.link(ob_crankhandle)
col_controls.objects.link(ob_leverbase)
col_controls.objects.link(ob_leverhandle)

# ---- scene / render settings (as saved in the file)
scene.frame_start = 1; scene.frame_end = 250; scene.frame_set(1)
scene.render.engine = 'BLENDER_EEVEE_NEXT'
bpy.context.view_layer.update()

# ---- added for rendering (the .blend has no active camera and no usable light): camera, sun
cam_auto = bpy.data.cameras.new('AutoCamera')
cam_auto.lens = 50.0
cam_auto.sensor_width = 36.0
cam_auto.clip_end = 1000.0
ob_auto_camera = bpy.data.objects.new('AutoCamera', cam_auto)
scene.collection.objects.link(ob_auto_camera)
ob_auto_camera.location = (17.7373, -15.2723, 11.7083)
ob_auto_camera.rotation_euler = (1.09748, -7.21219e-08, 0.694738)
scene.camera = ob_auto_camera
light_auto_sun = bpy.data.lights.new('AutoSun', 'SUN')
light_auto_sun.energy = 3.0
light_auto_sun.angle = 0.0523599
ob_auto_sun = bpy.data.objects.new('AutoSun', light_auto_sun)
scene.collection.objects.link(ob_auto_sun)
ob_auto_sun.rotation_euler = (0.872665, 0.174533, 0.523599)
bpy.context.view_layer.update()
